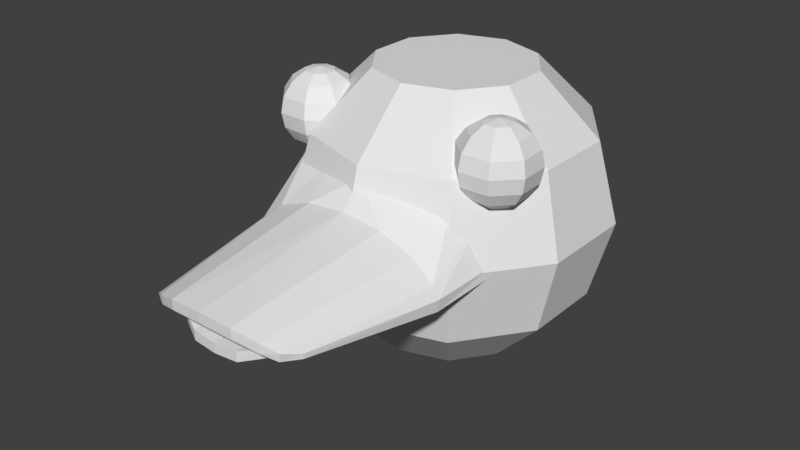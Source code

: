 # Source: BossBody.blend  (saved by Blender 2.79.0; exported with 4.5.12 LTS)
import bpy
from mathutils import Matrix  # noqa: F401  (used for matrix-valued properties, if any)

bpy.ops.wm.read_factory_settings(use_empty=True)
scene = bpy.context.scene
scene.name = 'Scene'

# ---- collections
col_collection_1 = bpy.data.collections.new('Collection 1'); scene.collection.children.link(col_collection_1)

# ---- world
world_world = bpy.data.worlds.new('World'); scene.world = world_world
world_world.color = (0.05088, 0.05088, 0.05088)
world_world.use_sun_shadow = False
world_world.sun_shadow_jitter_overblur = 0.0
world_world.cycles.sampling_method = 'MANUAL'

# ---- meshes
me_sphere = bpy.data.meshes.new('Sphere')
me_sphere.from_pydata([(0.2939, 0.866, -0.4045), (0.5878, -7.907e-08, -0.809), (0.509, -0.5, -0.7006), (0.2939, -0.866, -0.4045), (0.4755, 0.866, -0.1545), (0.8236, -0.5, -0.2676), (0.8236, -0.5, 0.2676), (0.509, -0.5, 0.7006), (-0.2939, 0.866, 0.4045), (-0.5878, -8.348e-09, 0.809), (-0.509, -0.5, 0.7006), (-0.2939, -0.866, 0.4045), (-0.4755, 0.866, 0.1545), (-0.8236, 0.5, 0.2676), (-0.9511, -3.02e-08, 0.309), (-0.8236, -0.5, 0.2676), (-0.4755, -0.866, 0.1545), (-0.4755, 0.866, -0.1545), (-0.8236, 0.5, -0.2676), (-0.9511, -5.722e-08, -0.309), (-0.4755, -0.866, -0.1545), (-0.2939, 0.866, -0.4045), (-0.509, 0.5, -0.7006), (-0.5878, -7.907e-08, -0.809), (-0.2939, -0.866, -0.4045), (0.7236, 0.7974, 0.4276), (0.6366, 0.3164, 0.4675), (0.6366, 0.8164, 0.4675), (0.7263, 0.7974, 0.5008), (0.8024, 0.7432, 0.5289), (0.8532, 0.6621, 0.5478), (0.871, 0.5664, 0.5544), (0.8532, 0.4707, 0.5478), (0.8024, 0.3896, 0.5289), (0.7263, 0.3354, 0.5008), (0.6766, 0.7974, 0.5545), (0.7104, 0.7432, 0.6282), (0.733, 0.6621, 0.6774), (0.741, 0.5664, 0.6947), (0.733, 0.4707, 0.6774), (0.7104, 0.3896, 0.6282), (0.6766, 0.3354, 0.5545), (0.6034, 0.7974, 0.5572), (0.5752, 0.7432, 0.6333), (0.5564, 0.6621, 0.6841), (0.5498, 0.5664, 0.7019), (0.5564, 0.4707, 0.6841), (0.5752, 0.3896, 0.6333), (0.6034, 0.3354, 0.5572), (0.5497, 0.7974, 0.5074), (0.476, 0.7432, 0.5413), (0.4267, 0.6621, 0.5639), (0.4094, 0.5664, 0.5718), (0.4267, 0.4707, 0.5639), (0.476, 0.3896, 0.5413), (0.5497, 0.3354, 0.5074), (0.5469, 0.7974, 0.4343), (0.4709, 0.7432, 0.4061), (0.42, 0.6621, 0.3873), (0.4022, 0.5664, 0.3806), (0.42, 0.4707, 0.3873), (0.4709, 0.3896, 0.4061), (0.5469, 0.3354, 0.4343), (0.5967, 0.7974, 0.3806), (0.5629, 0.7432, 0.3069), (0.5402, 0.6621, 0.2576), (0.5323, 0.5664, 0.2403), (0.5402, 0.4707, 0.2576), (0.5629, 0.3896, 0.3069), (0.5967, 0.3354, 0.3806), (0.6699, 0.7974, 0.3778), (0.6981, 0.7432, 0.3018), (0.7169, 0.6621, 0.2509), (0.7235, 0.5664, 0.2331), (0.7169, 0.4707, 0.2509), (0.6981, 0.3896, 0.3018), (0.6699, 0.3354, 0.3778), (0.7973, 0.7432, 0.3937), (0.8465, 0.6621, 0.3711), (0.8638, 0.5664, 0.3632), (0.8465, 0.4707, 0.3711), (0.7973, 0.3896, 0.3937), (0.7236, 0.3354, 0.4276), (0.2788, 0.4189, 0.718), (0.2109, 0.1133, 2.008), (0.4848, 0.3804, 0.6468), (0.3515, 0.06858, 1.965), (0.6092, 0.2187, 0.6128), (0.4389, 0.01904, 1.915), (0.7032, 0.008708, 0.6264), (0.4882, -0.01342, 1.812), (0.7083, -0.04683, 0.5995), (0.4879, -0.04396, 1.807), (0.5152, -0.01369, 0.8281), (0.3515, 0.005991, 1.962), (0.2788, 0.0469, 0.8281), (0.2109, 0.04938, 2.008), (0.2581, 0.2414, 0.9861), (0.4769, 0.1606, 0.9861), (0.6231, 0.03978, 0.9861), (0.6643, -0.02812, 0.9861), (0.6534, -0.1051, 0.9861), (0.4304, -0.03267, 1.911), (0.2079, 0.01156, 0.8011), (0.153, -0.07728, 1.934), (0.4063, 0.02077, 0.8011), (0.2597, -0.04902, 1.888), (0.5443, 0.01002, 0.8011), (0.3303, -0.03698, 1.835), (0.5686, -0.08415, 0.7924), (0.5728, -0.1839, 0.7827), (0.4166, -0.2628, 0.7841), (0.2597, -0.1031, 1.885), (0.2079, -0.3469, 0.7961), (0.153, -0.1412, 1.934), (0.3235, -0.08869, 1.831), (0.0, -0.5, -0.866), (0.0, -0.866, -1.261e-07), (0.0, 0.866, -1.898e-07), (-0.509, -0.5, -0.7006), (-0.8236, -0.5, -0.2676), (-0.509, 0.5, 0.7006), (0.0, 0.866, 0.5), (0.0, 0.5, 0.866), (0.0, -7.105e-15, 1.0), (0.0, -0.5, 0.866), (0.0, -0.866, 0.5), (0.2939, 0.866, 0.4045), (0.509, 0.5, 0.7006), (0.5878, -8.348e-09, 0.809), (0.2939, -0.866, 0.4045), (0.4755, 0.866, 0.1545), (0.8236, 0.5, 0.2676), (0.9511, -3.02e-08, 0.309), (0.4755, -0.866, 0.1545), (0.8236, 0.5, -0.2676), (0.9511, -5.722e-08, -0.309), (0.4755, -0.866, -0.1545), (0.509, 0.5, -0.7006), (0.0, 0.866, -0.5), (0.0, 0.5, -0.866), (0.0, -8.742e-08, -1.0), (0.0, -0.866, -0.5), (-0.7236, 0.7974, 0.4276), (-0.6366, 0.3164, 0.4675), (-0.6366, 0.8164, 0.4675), (-0.7263, 0.7974, 0.5008), (-0.8024, 0.7432, 0.5289), (-0.8532, 0.6621, 0.5478), (-0.871, 0.5664, 0.5544), (-0.8532, 0.4707, 0.5478), (-0.8024, 0.3896, 0.5289), (-0.7263, 0.3354, 0.5008), (-0.6766, 0.7974, 0.5545), (-0.7104, 0.7432, 0.6282), (-0.733, 0.6621, 0.6774), (-0.741, 0.5664, 0.6947), (-0.733, 0.4707, 0.6774), (-0.7104, 0.3896, 0.6282), (-0.6766, 0.3354, 0.5545), (-0.6034, 0.7974, 0.5572), (-0.5752, 0.7432, 0.6333), (-0.5564, 0.6621, 0.6841), (-0.5498, 0.5664, 0.7019), (-0.5564, 0.4707, 0.6841), (-0.5752, 0.3896, 0.6333), (-0.6034, 0.3354, 0.5572), (-0.5497, 0.7974, 0.5074), (-0.476, 0.7432, 0.5413), (-0.4267, 0.6621, 0.5639), (-0.4094, 0.5664, 0.5718), (-0.4267, 0.4707, 0.5639), (-0.476, 0.3896, 0.5413), (-0.5497, 0.3354, 0.5074), (-0.5469, 0.7974, 0.4343), (-0.4709, 0.7432, 0.4061), (-0.42, 0.6621, 0.3873), (-0.4022, 0.5664, 0.3806), (-0.42, 0.4707, 0.3873), (-0.4709, 0.3896, 0.4061), (-0.5469, 0.3354, 0.4343), (-0.5967, 0.7974, 0.3806), (-0.5629, 0.7432, 0.3069), (-0.5402, 0.6621, 0.2576), (-0.5323, 0.5664, 0.2403), (-0.5402, 0.4707, 0.2576), (-0.5629, 0.3896, 0.3069), (-0.5967, 0.3354, 0.3806), (-0.6699, 0.7974, 0.3778), (-0.6981, 0.7432, 0.3018), (-0.7169, 0.6621, 0.2509), (-0.7235, 0.5664, 0.2331), (-0.7169, 0.4707, 0.2509), (-0.6981, 0.3896, 0.3018), (-0.6699, 0.3354, 0.3778), (-0.7973, 0.7432, 0.3937), (-0.8465, 0.6621, 0.3711), (-0.8638, 0.5664, 0.3632), (-0.8465, 0.4707, 0.3711), (-0.7973, 0.3896, 0.3937), (-0.7236, 0.3354, 0.4276), (0.0, 0.4222, 0.8382), (0.0, 0.1235, 2.017), (-0.2788, 0.4189, 0.718), (-0.2109, 0.1133, 2.008), (-0.5762, 0.3804, 0.6468), (-0.3515, 0.06858, 1.965), (-0.6092, 0.2187, 0.6128), (-0.4389, 0.01904, 1.915), (-0.7032, 0.008708, 0.6264), (-0.4882, -0.01342, 1.812), (-0.7083, -0.04683, 0.5995), (-0.4879, -0.04396, 1.807), (-0.5152, -0.01369, 0.8281), (-0.3515, 0.005991, 1.962), (-0.2788, 0.0469, 0.8281), (-0.2109, 0.04938, 2.008), (0.0, 0.05659, 0.8281), (0.0, 0.0591, 2.017), (0.0, 0.2698, 0.9861), (-0.2581, 0.2414, 0.9861), (-0.4769, 0.1606, 0.9861), (-0.6231, 0.03978, 0.9861), (-0.6643, -0.02812, 0.9861), (-0.6534, -0.1051, 0.9861), (-0.4304, -0.03267, 1.911), (0.0, 0.009221, 0.8011), (0.0, -0.08819, 1.943), (-0.2079, 0.01156, 0.8011), (-0.153, -0.07728, 1.934), (-0.4063, 0.02077, 0.8011), (-0.2597, -0.04902, 1.888), (-0.5443, 0.01002, 0.8011), (-0.3303, -0.03698, 1.835), (-0.5686, -0.08415, 0.7924), (-0.5728, -0.1839, 0.7827), (-0.4166, -0.2628, 0.7841), (-0.2597, -0.1031, 1.885), (-0.2079, -0.3469, 0.7961), (-0.153, -0.1412, 1.934), (0.0, -0.373, 0.8276), (0.0, -0.1482, 1.943), (-0.3235, -0.08869, 1.831)], [], [(116, 141, 1, 2), (140, 139, 0, 138), (142, 116, 2, 3), (141, 140, 138, 1), (20, 24, 117), (3, 2, 5, 137), (1, 138, 135, 136), (131, 4, 118), (16, 20, 117), (2, 1, 136, 5), (138, 0, 4, 135), (137, 5, 6, 134), (8, 122, 118), (11, 16, 117), (5, 136, 133, 6), (135, 4, 131, 132), (134, 6, 7, 130), (12, 8, 118), (126, 11, 117), (6, 133, 129, 7), (17, 12, 118), (7, 129, 124, 125), (130, 7, 125, 126), (21, 17, 118), (125, 124, 9, 10), (123, 122, 8, 121), (126, 125, 10, 11), (124, 123, 121, 9), (10, 9, 14, 15), (121, 8, 12, 13), (11, 10, 15, 16), (9, 121, 13, 14), (139, 21, 118), (3, 137, 117), (15, 14, 19, 120), (13, 12, 17, 18), (16, 15, 120, 20), (14, 13, 18, 19), (0, 139, 118), (120, 19, 23, 119), (18, 17, 21, 22), (20, 120, 119, 24), (19, 18, 22, 23), (142, 3, 117), (119, 23, 141, 116), (22, 21, 139, 140), (24, 119, 116, 142), (23, 22, 140, 141), (24, 142, 117), (4, 0, 118), (77, 25, 28, 29), (82, 81, 33, 34), (80, 79, 31, 32), (78, 77, 29, 30), (25, 27, 28), (26, 82, 34), (81, 80, 32, 33), (79, 78, 30, 31), (32, 31, 38, 39), (30, 29, 36, 37), (28, 27, 35), (26, 34, 41), (33, 32, 39, 40), (31, 30, 37, 38), (29, 28, 35, 36), (34, 33, 40, 41), (26, 41, 48), (40, 39, 46, 47), (38, 37, 44, 45), (36, 35, 42, 43), (41, 40, 47, 48), (39, 38, 45, 46), (37, 36, 43, 44), (35, 27, 42), (45, 44, 51, 52), (43, 42, 49, 50), (48, 47, 54, 55), (46, 45, 52, 53), (44, 43, 50, 51), (42, 27, 49), (26, 48, 55), (47, 46, 53, 54), (55, 54, 61, 62), (53, 52, 59, 60), (51, 50, 57, 58), (49, 27, 56), (26, 55, 62), (54, 53, 60, 61), (52, 51, 58, 59), (50, 49, 56, 57), (95, 96, 218, 217), (56, 27, 63), (26, 62, 69), (61, 60, 67, 68), (59, 58, 65, 66), (62, 61, 68, 69), (60, 59, 66, 67), (26, 69, 76), (68, 67, 74, 75), (66, 65, 72, 73), (64, 63, 70, 71), (69, 68, 75, 76), (67, 66, 73, 74), (65, 64, 71, 72), (63, 27, 70), (71, 70, 25, 77), (76, 75, 81, 82), (74, 73, 79, 80), (72, 71, 77, 78), (70, 27, 25), (26, 76, 82), (75, 74, 80, 81), (73, 72, 78, 79), (58, 57, 64, 65), (57, 56, 63, 64), (219, 202, 84, 97), (97, 84, 86, 98), (98, 86, 88, 99), (99, 88, 90, 100), (100, 90, 92, 101), (91, 101, 92, 102, 94, 93), (93, 94, 96, 95), (84, 202, 218, 96), (89, 100, 101, 91), (87, 99, 100, 89), (85, 98, 99, 87), (83, 97, 98, 85), (201, 219, 97, 83), (86, 84, 96, 94), (88, 86, 94, 102), (90, 88, 102, 92), (103, 104, 106, 105), (105, 106, 108, 107), (107, 108, 109), (226, 227, 104, 103), (110, 115, 112, 111), (111, 112, 114, 113), (104, 227, 241, 114), (106, 104, 114, 112), (108, 106, 112, 115), (113, 114, 241, 240), (108, 115, 110, 109), (57, 56, 63, 64, 65, 58), (134, 117, 137), (127, 118, 122), (130, 117, 134), (131, 118, 127), (126, 117, 130), (123, 128, 127, 122), (124, 129, 128, 123), (128, 132, 131, 127), (129, 133, 132, 128), (133, 136, 135, 132), (195, 147, 146, 143), (200, 152, 151, 199), (198, 150, 149, 197), (196, 148, 147, 195), (143, 146, 145), (144, 152, 200), (199, 151, 150, 198), (197, 149, 148, 196), (150, 157, 156, 149), (148, 155, 154, 147), (146, 153, 145), (144, 159, 152), (151, 158, 157, 150), (149, 156, 155, 148), (147, 154, 153, 146), (152, 159, 158, 151), (144, 166, 159), (158, 165, 164, 157), (156, 163, 162, 155), (154, 161, 160, 153), (159, 166, 165, 158), (157, 164, 163, 156), (155, 162, 161, 154), (153, 160, 145), (163, 170, 169, 162), (161, 168, 167, 160), (166, 173, 172, 165), (164, 171, 170, 163), (162, 169, 168, 161), (160, 167, 145), (144, 173, 166), (165, 172, 171, 164), (173, 180, 179, 172), (171, 178, 177, 170), (169, 176, 175, 168), (167, 174, 145), (144, 180, 173), (172, 179, 178, 171), (170, 177, 176, 169), (168, 175, 174, 167), (215, 217, 218, 216), (174, 181, 145), (144, 187, 180), (179, 186, 185, 178), (177, 184, 183, 176), (180, 187, 186, 179), (178, 185, 184, 177), (144, 194, 187), (186, 193, 192, 185), (184, 191, 190, 183), (182, 189, 188, 181), (187, 194, 193, 186), (185, 192, 191, 184), (183, 190, 189, 182), (181, 188, 145), (189, 195, 143, 188), (194, 200, 199, 193), (192, 198, 197, 191), (190, 196, 195, 189), (188, 143, 145), (144, 200, 194), (193, 199, 198, 192), (191, 197, 196, 190), (176, 183, 182, 175), (175, 182, 181, 174), (219, 220, 204, 202), (220, 221, 206, 204), (221, 222, 208, 206), (222, 223, 210, 208), (223, 224, 212, 210), (211, 213, 214, 225, 212, 224), (213, 215, 216, 214), (204, 216, 218, 202), (209, 211, 224, 223), (207, 209, 223, 222), (205, 207, 222, 221), (203, 205, 221, 220), (201, 203, 220, 219), (206, 214, 216, 204), (208, 225, 214, 206), (210, 212, 225, 208), (228, 230, 231, 229), (230, 232, 233, 231), (232, 234, 233), (226, 228, 229, 227), (235, 236, 237, 242), (236, 238, 239, 237), (229, 239, 241, 227), (231, 237, 239, 229), (233, 242, 237, 231), (238, 240, 241, 239), (233, 234, 235, 242), (175, 176, 183, 182, 181, 174)])
me_sphere.use_remesh_preserve_volume = False
me_sphere.use_remesh_preserve_attributes = False
me_sphere.use_mirror_vertex_groups = False
me_sphere.update()
arm_armature = bpy.data.armatures.new('Armature')  # bones are not reproduced

# ---- objects
ob_armature = bpy.data.objects.new('Armature', arm_armature)
ob_mesh = bpy.data.objects.new('Mesh', me_sphere)

# ---- transforms, parenting, visibility, modifiers, constraints
ob_armature.location = (0.0, -5.977, 3.163)
ob_armature.scale = (4.0, 4.0, 4.0)
ob_armature.lineart.crease_threshold = 0.0
ob_mesh.parent = ob_armature
ob_mesh.matrix_parent_inverse = Matrix(((1.0, 0.0, 0.0, 0.0), (0.0, 1.0, 0.0, 1.494), (0.0, 0.0, 1.0, -0.7908), (0.0, 0.0, 0.0, 1.0)))
ob_mesh.location = (0.0, 0.0, 0.0)
ob_mesh.rotation_euler = (1.571, -0.0, 0.0)
ob_mesh.lineart.crease_threshold = 0.0
_vg = ob_mesh.vertex_groups.new(name='Root')
_vg = ob_mesh.vertex_groups.new(name='Body')
_vg.add([0, 1, 2, 3, 4, 5, 6, 7, 8, 9, 10, 11, 12, 13, 14, 15, 16, 17, 18, 19, 20, 21, 22, 23, 24, 25, 26, 27, 28, 29, 30, 31, 32, 33, 34, 35, 36, 37, 38, 39, 40, 41, 42, 43, 44, 45, 46, 47, 48, 49, 50, 51, 52, 53, 54, 55, 56, 57, 58, 59, 60, 61, 62, 63, 64, 65, 66, 67, 68, 69, 70, 71, 72, 73, 74, 75, 76, 77, 78, 79, 80, 81, 82, 116, 117, 118, 119, 120, 121, 122, 123, 124, 125, 126, 127, 128, 129, 130, 131, 132, 133, 134, 135, 136, 137, 138, 139, 140, 141, 142, 143, 144, 145, 146, 147, 148, 149, 150, 151, 152, 153, 154, 155, 156, 157, 158, 159, 160, 161, 162, 163, 164, 165, 166, 167, 168, 169, 170, 171, 172, 173, 174, 175, 176, 177, 178, 179, 180, 181, 182, 183, 184, 185, 186, 187, 188, 189, 190, 191, 192, 193, 194, 195, 196, 197, 198, 199, 200], 1.0, 'REPLACE')
_vg = ob_mesh.vertex_groups.new(name='BeakTop')
_vg.add([83, 84, 85, 86, 87, 88, 89, 90, 91, 92, 93, 94, 95, 96, 97, 98, 99, 100, 101, 102, 201, 202, 203, 204, 205, 206, 207, 208, 209, 210, 211, 212, 213, 214, 215, 216, 217, 218, 219, 220, 221, 222, 223, 224, 225], 1.0, 'REPLACE')
_vg = ob_mesh.vertex_groups.new(name='BeakBottom')
_vg.add([103, 104, 105, 106, 107, 108, 109, 110, 111, 112, 113, 114, 115, 226, 227, 228, 229, 230, 231, 232, 233, 234, 235, 236, 237, 238, 239, 240, 241, 242], 1.0, 'REPLACE')
_m = ob_mesh.modifiers.new('Armature', 'ARMATURE')
_m.object = ob_armature

# ---- collection membership
col_collection_1.objects.link(ob_armature)
col_collection_1.objects.link(ob_mesh)

# ---- scene / render settings (as saved in the file)
scene.frame_start = 0; scene.frame_end = 15; scene.frame_set(12)
scene.render.engine = 'BLENDER_EEVEE_NEXT'
scene.render.resolution_percentage = 50
scene.render.dither_intensity = 0.0
scene.cycles.use_denoising = False
scene.cycles.samples = 128
scene.cycles.sampling_pattern = 'TABULATED_SOBOL'
scene.cycles.use_adaptive_sampling = False
scene.cycles.use_light_tree = False
scene.cycles.blur_glossy = 0.0
scene.cycles.sample_clamp_indirect = 0.0
scene.view_settings.view_transform = 'Standard'
bpy.context.view_layer.update()

# ---- added for rendering (the .blend has no active camera and no usable light): camera, sun
cam_auto = bpy.data.cameras.new('AutoCamera')
cam_auto.lens = 50.0
cam_auto.sensor_width = 36.0
cam_auto.clip_end = 1000.0
ob_auto_camera = bpy.data.objects.new('AutoCamera', cam_auto)
scene.collection.objects.link(ob_auto_camera)
ob_auto_camera.location = (14.6581, -19.6127, 11.7265)
ob_auto_camera.rotation_euler = (1.09748, -7.21219e-08, 0.694738)
scene.camera = ob_auto_camera
light_auto_sun = bpy.data.lights.new('AutoSun', 'SUN')
light_auto_sun.energy = 3.0
light_auto_sun.angle = 0.0523599
ob_auto_sun = bpy.data.objects.new('AutoSun', light_auto_sun)
scene.collection.objects.link(ob_auto_sun)
ob_auto_sun.rotation_euler = (0.872665, 0.174533, 0.523599)
bpy.context.view_layer.update()
